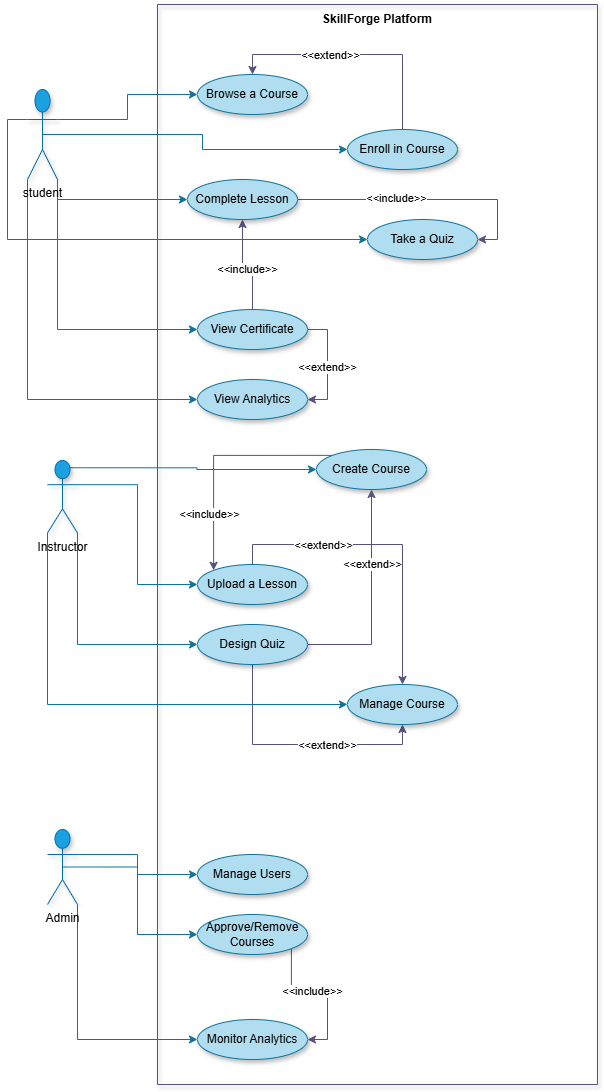

The diagram above was exported from draw.io. Its source (the exported page's mxGraphModel, read from the mxfile embedded in the PNG):
<mxGraphModel dx="1124" dy="609" grid="1" gridSize="10" guides="1" tooltips="1" connect="1" arrows="1" fold="1" page="1" pageScale="1" pageWidth="827" pageHeight="1169" background="light-dark(#FFFFFF,#E6E6E6)" math="0" shadow="0">
  <root>
    <mxCell id="0" />
    <mxCell id="1" parent="0" />
    <mxCell id="59eVfue-3-EwJSijyepf-9" value="&#10;&#10;SkillForge Platform" style="swimlane;startSize=0;fillColor=#d0cee2;shadow=1;strokeColor=#56517e;fontColor=light-dark(#000000,#D454FF);" parent="1" vertex="1">
      <mxGeometry x="200" y="45" width="440" height="1080" as="geometry">
        <mxRectangle x="200" y="20" width="50" height="40" as="alternateBounds" />
      </mxGeometry>
    </mxCell>
    <mxCell id="59eVfue-3-EwJSijyepf-16" value="&lt;font style=&quot;color: light-dark(rgb(0, 0, 0), rgb(212, 84, 255));&quot;&gt;Browse a Course&lt;/font&gt;" style="ellipse;whiteSpace=wrap;html=1;fillColor=#b1ddf0;strokeColor=#10739e;shadow=1;" parent="59eVfue-3-EwJSijyepf-9" vertex="1">
      <mxGeometry x="40" y="70" width="110" height="40" as="geometry" />
    </mxCell>
    <mxCell id="w1iP5ULItTJhoowjLhcP-23" style="edgeStyle=orthogonalEdgeStyle;rounded=0;orthogonalLoop=1;jettySize=auto;html=1;exitX=0.5;exitY=0;exitDx=0;exitDy=0;entryX=0.5;entryY=0;entryDx=0;entryDy=0;fillColor=#d0cee2;strokeColor=#56517e;" edge="1" parent="59eVfue-3-EwJSijyepf-9" source="59eVfue-3-EwJSijyepf-17" target="59eVfue-3-EwJSijyepf-16">
      <mxGeometry relative="1" as="geometry" />
    </mxCell>
    <mxCell id="w1iP5ULItTJhoowjLhcP-24" value="&amp;lt;&amp;lt;extend&amp;gt;&amp;gt;" style="edgeLabel;html=1;align=center;verticalAlign=middle;resizable=0;points=[];" vertex="1" connectable="0" parent="w1iP5ULItTJhoowjLhcP-23">
      <mxGeometry x="0.2061" relative="1" as="geometry">
        <mxPoint as="offset" />
      </mxGeometry>
    </mxCell>
    <mxCell id="59eVfue-3-EwJSijyepf-17" value="&lt;font style=&quot;color: light-dark(rgb(0, 0, 0), rgb(212, 84, 255));&quot;&gt;Enroll in Course&lt;/font&gt;" style="ellipse;whiteSpace=wrap;html=1;fillColor=#b1ddf0;strokeColor=#10739e;shadow=1;" parent="59eVfue-3-EwJSijyepf-9" vertex="1">
      <mxGeometry x="190" y="125" width="110" height="40" as="geometry" />
    </mxCell>
    <mxCell id="59eVfue-3-EwJSijyepf-18" value="&lt;font style=&quot;color: light-dark(rgb(0, 0, 0), rgb(212, 84, 255));&quot;&gt;Take a Quiz&lt;/font&gt;" style="ellipse;whiteSpace=wrap;html=1;fillColor=#b1ddf0;strokeColor=#10739e;shadow=1;" parent="59eVfue-3-EwJSijyepf-9" vertex="1">
      <mxGeometry x="210" y="215" width="110" height="40" as="geometry" />
    </mxCell>
    <mxCell id="w1iP5ULItTJhoowjLhcP-21" style="edgeStyle=orthogonalEdgeStyle;rounded=0;orthogonalLoop=1;jettySize=auto;html=1;exitX=0.5;exitY=0;exitDx=0;exitDy=0;entryX=0.5;entryY=1;entryDx=0;entryDy=0;fillColor=#d0cee2;strokeColor=#56517e;" edge="1" parent="59eVfue-3-EwJSijyepf-9" source="59eVfue-3-EwJSijyepf-19" target="w1iP5ULItTJhoowjLhcP-4">
      <mxGeometry relative="1" as="geometry" />
    </mxCell>
    <mxCell id="w1iP5ULItTJhoowjLhcP-22" value="&amp;lt;&amp;lt;include&amp;gt;&amp;gt;" style="edgeLabel;html=1;align=center;verticalAlign=middle;resizable=0;points=[];" vertex="1" connectable="0" parent="w1iP5ULItTJhoowjLhcP-21">
      <mxGeometry x="0.0299" y="4" relative="1" as="geometry">
        <mxPoint as="offset" />
      </mxGeometry>
    </mxCell>
    <mxCell id="w1iP5ULItTJhoowjLhcP-31" style="edgeStyle=orthogonalEdgeStyle;rounded=0;orthogonalLoop=1;jettySize=auto;html=1;exitX=1;exitY=0.5;exitDx=0;exitDy=0;entryX=1;entryY=0.5;entryDx=0;entryDy=0;fillColor=#d0cee2;strokeColor=#56517e;" edge="1" parent="59eVfue-3-EwJSijyepf-9" source="59eVfue-3-EwJSijyepf-19" target="59eVfue-3-EwJSijyepf-21">
      <mxGeometry relative="1" as="geometry" />
    </mxCell>
    <mxCell id="w1iP5ULItTJhoowjLhcP-32" value="&amp;lt;&amp;lt;extend&amp;gt;&amp;gt;" style="edgeLabel;html=1;align=center;verticalAlign=middle;resizable=0;points=[];" vertex="1" connectable="0" parent="w1iP5ULItTJhoowjLhcP-31">
      <mxGeometry x="0.0297" y="-1" relative="1" as="geometry">
        <mxPoint as="offset" />
      </mxGeometry>
    </mxCell>
    <mxCell id="59eVfue-3-EwJSijyepf-19" value="&lt;font style=&quot;color: light-dark(rgb(0, 0, 0), rgb(212, 84, 255));&quot;&gt;View Certificate&lt;/font&gt;" style="ellipse;whiteSpace=wrap;html=1;fillColor=#b1ddf0;strokeColor=#10739e;shadow=1;" parent="59eVfue-3-EwJSijyepf-9" vertex="1">
      <mxGeometry x="40" y="305" width="110" height="40" as="geometry" />
    </mxCell>
    <mxCell id="59eVfue-3-EwJSijyepf-21" value="&lt;font style=&quot;color: light-dark(rgb(0, 0, 0), rgb(212, 84, 255));&quot;&gt;View Analytics&lt;/font&gt;" style="ellipse;whiteSpace=wrap;html=1;fillColor=#b1ddf0;strokeColor=#10739e;shadow=1;" parent="59eVfue-3-EwJSijyepf-9" vertex="1">
      <mxGeometry x="40" y="375" width="110" height="40" as="geometry" />
    </mxCell>
    <mxCell id="w1iP5ULItTJhoowjLhcP-29" style="edgeStyle=orthogonalEdgeStyle;rounded=0;orthogonalLoop=1;jettySize=auto;html=1;exitX=0;exitY=0;exitDx=0;exitDy=0;entryX=0;entryY=0;entryDx=0;entryDy=0;fillColor=#d0cee2;strokeColor=#56517e;" edge="1" parent="59eVfue-3-EwJSijyepf-9" source="59eVfue-3-EwJSijyepf-27" target="59eVfue-3-EwJSijyepf-28">
      <mxGeometry relative="1" as="geometry" />
    </mxCell>
    <mxCell id="w1iP5ULItTJhoowjLhcP-30" value="&amp;lt;&amp;lt;include&amp;gt;&amp;gt;" style="edgeLabel;html=1;align=center;verticalAlign=middle;resizable=0;points=[];" vertex="1" connectable="0" parent="w1iP5ULItTJhoowjLhcP-29">
      <mxGeometry x="0.5205" y="-5" relative="1" as="geometry">
        <mxPoint as="offset" />
      </mxGeometry>
    </mxCell>
    <mxCell id="59eVfue-3-EwJSijyepf-27" value="&lt;font style=&quot;color: light-dark(rgb(0, 0, 0), rgb(212, 84, 255));&quot;&gt;Create Course&lt;/font&gt;" style="ellipse;whiteSpace=wrap;html=1;fillColor=#b1ddf0;strokeColor=#10739e;shadow=1;" parent="59eVfue-3-EwJSijyepf-9" vertex="1">
      <mxGeometry x="159" y="445" width="110" height="40" as="geometry" />
    </mxCell>
    <mxCell id="w1iP5ULItTJhoowjLhcP-27" style="edgeStyle=orthogonalEdgeStyle;rounded=0;orthogonalLoop=1;jettySize=auto;html=1;exitX=0.5;exitY=0;exitDx=0;exitDy=0;fillColor=#d0cee2;strokeColor=#56517e;" edge="1" parent="59eVfue-3-EwJSijyepf-9" source="59eVfue-3-EwJSijyepf-28" target="59eVfue-3-EwJSijyepf-30">
      <mxGeometry relative="1" as="geometry" />
    </mxCell>
    <mxCell id="w1iP5ULItTJhoowjLhcP-28" value="&amp;lt;&amp;lt;extend&amp;gt;&amp;gt;" style="edgeLabel;html=1;align=center;verticalAlign=middle;resizable=0;points=[];" vertex="1" connectable="0" parent="w1iP5ULItTJhoowjLhcP-27">
      <mxGeometry x="-0.4169" relative="1" as="geometry">
        <mxPoint as="offset" />
      </mxGeometry>
    </mxCell>
    <mxCell id="59eVfue-3-EwJSijyepf-28" value="&lt;font style=&quot;color: light-dark(rgb(0, 0, 0), rgb(212, 84, 255));&quot;&gt;Upload a Lesson&lt;/font&gt;" style="ellipse;whiteSpace=wrap;html=1;fillColor=#b1ddf0;strokeColor=#10739e;shadow=1;" parent="59eVfue-3-EwJSijyepf-9" vertex="1">
      <mxGeometry x="40" y="560" width="110" height="40" as="geometry" />
    </mxCell>
    <mxCell id="59eVfue-3-EwJSijyepf-74" style="edgeStyle=orthogonalEdgeStyle;rounded=0;orthogonalLoop=1;jettySize=auto;html=1;exitX=1;exitY=0.5;exitDx=0;exitDy=0;entryX=0.5;entryY=1;entryDx=0;entryDy=0;fillColor=#d0cee2;strokeColor=#56517e;" parent="59eVfue-3-EwJSijyepf-9" source="59eVfue-3-EwJSijyepf-29" target="59eVfue-3-EwJSijyepf-27" edge="1">
      <mxGeometry relative="1" as="geometry" />
    </mxCell>
    <mxCell id="59eVfue-3-EwJSijyepf-75" value="&amp;lt;&amp;lt;extend&amp;gt;&amp;gt;" style="edgeLabel;html=1;align=center;verticalAlign=middle;resizable=0;points=[];" parent="59eVfue-3-EwJSijyepf-74" vertex="1" connectable="0">
      <mxGeometry x="0.3309" relative="1" as="geometry">
        <mxPoint y="1" as="offset" />
      </mxGeometry>
    </mxCell>
    <mxCell id="w1iP5ULItTJhoowjLhcP-25" style="edgeStyle=orthogonalEdgeStyle;rounded=0;orthogonalLoop=1;jettySize=auto;html=1;exitX=0.5;exitY=1;exitDx=0;exitDy=0;entryX=0.5;entryY=1;entryDx=0;entryDy=0;fillColor=#d0cee2;strokeColor=#56517e;" edge="1" parent="59eVfue-3-EwJSijyepf-9" source="59eVfue-3-EwJSijyepf-29" target="59eVfue-3-EwJSijyepf-30">
      <mxGeometry relative="1" as="geometry" />
    </mxCell>
    <mxCell id="w1iP5ULItTJhoowjLhcP-26" value="&amp;lt;&amp;lt;extend&amp;gt;&amp;gt;" style="edgeLabel;html=1;align=center;verticalAlign=middle;resizable=0;points=[];" vertex="1" connectable="0" parent="w1iP5ULItTJhoowjLhcP-25">
      <mxGeometry x="0.233" relative="1" as="geometry">
        <mxPoint as="offset" />
      </mxGeometry>
    </mxCell>
    <mxCell id="59eVfue-3-EwJSijyepf-29" value="&lt;font style=&quot;color: light-dark(rgb(0, 0, 0), rgb(212, 84, 255));&quot;&gt;Design Quiz&lt;/font&gt;" style="ellipse;whiteSpace=wrap;html=1;fillColor=#b1ddf0;strokeColor=#10739e;shadow=1;" parent="59eVfue-3-EwJSijyepf-9" vertex="1">
      <mxGeometry x="40" y="620" width="110" height="40" as="geometry" />
    </mxCell>
    <mxCell id="59eVfue-3-EwJSijyepf-30" value="&lt;font style=&quot;color: light-dark(rgb(0, 0, 0), rgb(212, 84, 255));&quot;&gt;Manage Course&lt;/font&gt;" style="ellipse;whiteSpace=wrap;html=1;fillColor=#b1ddf0;strokeColor=#10739e;shadow=1;" parent="59eVfue-3-EwJSijyepf-9" vertex="1">
      <mxGeometry x="190" y="680" width="110" height="40" as="geometry" />
    </mxCell>
    <mxCell id="59eVfue-3-EwJSijyepf-31" value="&lt;font style=&quot;color: light-dark(rgb(0, 0, 0), rgb(212, 84, 255));&quot;&gt;Manage Users&lt;/font&gt;" style="ellipse;whiteSpace=wrap;html=1;fillColor=#b1ddf0;strokeColor=#10739e;shadow=1;" parent="59eVfue-3-EwJSijyepf-9" vertex="1">
      <mxGeometry x="40" y="850" width="110" height="40" as="geometry" />
    </mxCell>
    <mxCell id="59eVfue-3-EwJSijyepf-89" style="edgeStyle=orthogonalEdgeStyle;rounded=0;orthogonalLoop=1;jettySize=auto;html=1;exitX=1;exitY=1;exitDx=0;exitDy=0;entryX=1;entryY=0.5;entryDx=0;entryDy=0;fillColor=#d0cee2;strokeColor=#56517e;" parent="59eVfue-3-EwJSijyepf-9" source="59eVfue-3-EwJSijyepf-32" target="59eVfue-3-EwJSijyepf-33" edge="1">
      <mxGeometry relative="1" as="geometry" />
    </mxCell>
    <mxCell id="59eVfue-3-EwJSijyepf-90" value="&amp;lt;&amp;lt;include&amp;gt;&amp;gt;" style="edgeLabel;html=1;align=center;verticalAlign=middle;resizable=0;points=[];" parent="59eVfue-3-EwJSijyepf-89" vertex="1" connectable="0">
      <mxGeometry x="-0.1992" y="-4" relative="1" as="geometry">
        <mxPoint as="offset" />
      </mxGeometry>
    </mxCell>
    <mxCell id="59eVfue-3-EwJSijyepf-32" value="&lt;font style=&quot;color: light-dark(rgb(0, 0, 0), rgb(212, 84, 255));&quot;&gt;Approve/Remove Courses&lt;/font&gt;" style="ellipse;whiteSpace=wrap;html=1;fillColor=#b1ddf0;strokeColor=#10739e;shadow=1;" parent="59eVfue-3-EwJSijyepf-9" vertex="1">
      <mxGeometry x="40" y="910" width="110" height="40" as="geometry" />
    </mxCell>
    <mxCell id="59eVfue-3-EwJSijyepf-33" value="&lt;font style=&quot;color: light-dark(rgb(0, 0, 0), rgb(212, 84, 255));&quot;&gt;Monitor Analytics&lt;/font&gt;" style="ellipse;whiteSpace=wrap;html=1;fillColor=#b1ddf0;strokeColor=#10739e;shadow=1;" parent="59eVfue-3-EwJSijyepf-9" vertex="1">
      <mxGeometry x="40" y="1015" width="110" height="40" as="geometry" />
    </mxCell>
    <mxCell id="w1iP5ULItTJhoowjLhcP-10" style="edgeStyle=orthogonalEdgeStyle;rounded=0;orthogonalLoop=1;jettySize=auto;html=1;exitX=1;exitY=0.5;exitDx=0;exitDy=0;entryX=1;entryY=0.5;entryDx=0;entryDy=0;fillColor=#d0cee2;strokeColor=#56517e;" edge="1" parent="59eVfue-3-EwJSijyepf-9" source="w1iP5ULItTJhoowjLhcP-4" target="59eVfue-3-EwJSijyepf-18">
      <mxGeometry relative="1" as="geometry" />
    </mxCell>
    <mxCell id="w1iP5ULItTJhoowjLhcP-11" value="&amp;lt;&amp;lt;include&amp;gt;&amp;gt;" style="edgeLabel;html=1;align=center;verticalAlign=middle;resizable=0;points=[];" vertex="1" connectable="0" parent="w1iP5ULItTJhoowjLhcP-10">
      <mxGeometry x="-0.2452" y="2" relative="1" as="geometry">
        <mxPoint as="offset" />
      </mxGeometry>
    </mxCell>
    <mxCell id="w1iP5ULItTJhoowjLhcP-4" value="&lt;font style=&quot;color: light-dark(rgb(0, 0, 0), rgb(212, 84, 255));&quot;&gt;Complete &lt;/font&gt;&lt;font style=&quot;color: light-dark(rgb(0, 0, 0), rgb(212, 84, 255));&quot;&gt;Lesson&lt;/font&gt;" style="ellipse;whiteSpace=wrap;html=1;fillColor=#b1ddf0;strokeColor=#10739e;shadow=1;" vertex="1" parent="59eVfue-3-EwJSijyepf-9">
      <mxGeometry x="30" y="175" width="110" height="40" as="geometry" />
    </mxCell>
    <mxCell id="59eVfue-3-EwJSijyepf-22" style="edgeStyle=orthogonalEdgeStyle;rounded=0;orthogonalLoop=1;jettySize=auto;html=1;exitX=1;exitY=0.3333333333333333;exitDx=0;exitDy=0;exitPerimeter=0;fillColor=#b1ddf0;strokeColor=#10739e;" parent="1" source="59eVfue-3-EwJSijyepf-11" target="59eVfue-3-EwJSijyepf-16" edge="1">
      <mxGeometry relative="1" as="geometry" />
    </mxCell>
    <mxCell id="59eVfue-3-EwJSijyepf-23" style="edgeStyle=orthogonalEdgeStyle;rounded=0;orthogonalLoop=1;jettySize=auto;html=1;exitX=0.5;exitY=0.5;exitDx=0;exitDy=0;exitPerimeter=0;entryX=0;entryY=0.5;entryDx=0;entryDy=0;fillColor=#b1ddf0;strokeColor=#10739e;" parent="1" source="59eVfue-3-EwJSijyepf-11" target="59eVfue-3-EwJSijyepf-17" edge="1">
      <mxGeometry relative="1" as="geometry" />
    </mxCell>
    <mxCell id="59eVfue-3-EwJSijyepf-25" style="edgeStyle=orthogonalEdgeStyle;rounded=0;orthogonalLoop=1;jettySize=auto;html=1;exitX=1;exitY=1;exitDx=0;exitDy=0;exitPerimeter=0;entryX=0;entryY=0.5;entryDx=0;entryDy=0;fillColor=#b1ddf0;strokeColor=#10739e;" parent="1" source="59eVfue-3-EwJSijyepf-11" target="59eVfue-3-EwJSijyepf-19" edge="1">
      <mxGeometry relative="1" as="geometry" />
    </mxCell>
    <mxCell id="59eVfue-3-EwJSijyepf-26" style="edgeStyle=orthogonalEdgeStyle;rounded=0;orthogonalLoop=1;jettySize=auto;html=1;exitX=0;exitY=1;exitDx=0;exitDy=0;exitPerimeter=0;entryX=0;entryY=0.5;entryDx=0;entryDy=0;fillColor=#b1ddf0;strokeColor=#10739e;" parent="1" source="59eVfue-3-EwJSijyepf-11" target="59eVfue-3-EwJSijyepf-21" edge="1">
      <mxGeometry relative="1" as="geometry" />
    </mxCell>
    <mxCell id="59eVfue-3-EwJSijyepf-58" style="edgeStyle=orthogonalEdgeStyle;rounded=0;orthogonalLoop=1;jettySize=auto;html=1;exitX=0;exitY=0.3333333333333333;exitDx=0;exitDy=0;exitPerimeter=0;entryX=0;entryY=0.5;entryDx=0;entryDy=0;fillColor=#b1ddf0;strokeColor=#10739e;" parent="1" source="59eVfue-3-EwJSijyepf-11" target="59eVfue-3-EwJSijyepf-18" edge="1">
      <mxGeometry relative="1" as="geometry" />
    </mxCell>
    <mxCell id="w1iP5ULItTJhoowjLhcP-5" style="edgeStyle=orthogonalEdgeStyle;rounded=0;orthogonalLoop=1;jettySize=auto;html=1;exitX=1;exitY=1;exitDx=0;exitDy=0;exitPerimeter=0;fillColor=#b1ddf0;strokeColor=#10739e;" edge="1" parent="1" source="59eVfue-3-EwJSijyepf-11" target="w1iP5ULItTJhoowjLhcP-4">
      <mxGeometry relative="1" as="geometry" />
    </mxCell>
    <mxCell id="59eVfue-3-EwJSijyepf-11" value="&lt;font style=&quot;color: light-dark(rgb(0, 0, 0), rgb(0, 0, 0));&quot;&gt;student&lt;/font&gt;" style="shape=umlActor;verticalLabelPosition=bottom;verticalAlign=top;html=1;outlineConnect=0;fillColor=#1ba1e2;fontColor=#ffffff;strokeColor=#006EAF;shadow=1;" parent="1" vertex="1">
      <mxGeometry x="70" y="130" width="30" height="90" as="geometry" />
    </mxCell>
    <mxCell id="59eVfue-3-EwJSijyepf-39" style="edgeStyle=orthogonalEdgeStyle;rounded=0;orthogonalLoop=1;jettySize=auto;html=1;exitX=0.75;exitY=0.1;exitDx=0;exitDy=0;exitPerimeter=0;entryX=0;entryY=0.5;entryDx=0;entryDy=0;fillColor=#b1ddf0;strokeColor=#10739e;" parent="1" source="59eVfue-3-EwJSijyepf-14" target="59eVfue-3-EwJSijyepf-27" edge="1">
      <mxGeometry relative="1" as="geometry" />
    </mxCell>
    <mxCell id="59eVfue-3-EwJSijyepf-40" style="edgeStyle=orthogonalEdgeStyle;rounded=0;orthogonalLoop=1;jettySize=auto;html=1;exitX=1;exitY=0.3333333333333333;exitDx=0;exitDy=0;exitPerimeter=0;entryX=0;entryY=0.5;entryDx=0;entryDy=0;fillColor=#b1ddf0;strokeColor=#10739e;" parent="1" source="59eVfue-3-EwJSijyepf-14" target="59eVfue-3-EwJSijyepf-28" edge="1">
      <mxGeometry relative="1" as="geometry" />
    </mxCell>
    <mxCell id="59eVfue-3-EwJSijyepf-42" style="edgeStyle=orthogonalEdgeStyle;rounded=0;orthogonalLoop=1;jettySize=auto;html=1;exitX=1;exitY=1;exitDx=0;exitDy=0;exitPerimeter=0;entryX=0;entryY=0.5;entryDx=0;entryDy=0;fillColor=#b1ddf0;strokeColor=#10739e;" parent="1" source="59eVfue-3-EwJSijyepf-14" target="59eVfue-3-EwJSijyepf-29" edge="1">
      <mxGeometry relative="1" as="geometry" />
    </mxCell>
    <mxCell id="59eVfue-3-EwJSijyepf-43" style="edgeStyle=orthogonalEdgeStyle;rounded=0;orthogonalLoop=1;jettySize=auto;html=1;exitX=0;exitY=1;exitDx=0;exitDy=0;exitPerimeter=0;entryX=0;entryY=0.5;entryDx=0;entryDy=0;fillColor=#b1ddf0;strokeColor=#10739e;" parent="1" source="59eVfue-3-EwJSijyepf-14" target="59eVfue-3-EwJSijyepf-30" edge="1">
      <mxGeometry relative="1" as="geometry" />
    </mxCell>
    <mxCell id="59eVfue-3-EwJSijyepf-14" value="&lt;font style=&quot;color: light-dark(rgb(0, 0, 0), rgb(0, 0, 0));&quot;&gt;Instructor&lt;/font&gt;" style="shape=umlActor;verticalLabelPosition=bottom;verticalAlign=top;html=1;outlineConnect=0;fillColor=#1ba1e2;fontColor=#ffffff;strokeColor=#006EAF;shadow=1;" parent="1" vertex="1">
      <mxGeometry x="90" y="501" width="30" height="72.5" as="geometry" />
    </mxCell>
    <mxCell id="59eVfue-3-EwJSijyepf-34" style="edgeStyle=orthogonalEdgeStyle;rounded=0;orthogonalLoop=1;jettySize=auto;html=1;exitX=1;exitY=0.3333333333333333;exitDx=0;exitDy=0;exitPerimeter=0;fillColor=#b1ddf0;strokeColor=#10739e;" parent="1" source="59eVfue-3-EwJSijyepf-15" target="59eVfue-3-EwJSijyepf-31" edge="1">
      <mxGeometry relative="1" as="geometry" />
    </mxCell>
    <mxCell id="59eVfue-3-EwJSijyepf-35" style="edgeStyle=orthogonalEdgeStyle;rounded=0;orthogonalLoop=1;jettySize=auto;html=1;exitX=0.5;exitY=0.5;exitDx=0;exitDy=0;exitPerimeter=0;entryX=0;entryY=0.5;entryDx=0;entryDy=0;fillColor=#b1ddf0;strokeColor=#10739e;" parent="1" source="59eVfue-3-EwJSijyepf-15" target="59eVfue-3-EwJSijyepf-32" edge="1">
      <mxGeometry relative="1" as="geometry" />
    </mxCell>
    <mxCell id="59eVfue-3-EwJSijyepf-36" style="edgeStyle=orthogonalEdgeStyle;rounded=0;orthogonalLoop=1;jettySize=auto;html=1;exitX=1;exitY=1;exitDx=0;exitDy=0;exitPerimeter=0;entryX=0;entryY=0.5;entryDx=0;entryDy=0;fillColor=#b1ddf0;strokeColor=#10739e;" parent="1" source="59eVfue-3-EwJSijyepf-15" target="59eVfue-3-EwJSijyepf-33" edge="1">
      <mxGeometry relative="1" as="geometry" />
    </mxCell>
    <mxCell id="59eVfue-3-EwJSijyepf-15" value="&lt;font style=&quot;color: light-dark(rgb(0, 0, 0), rgb(0, 0, 0));&quot;&gt;Admin&lt;/font&gt;" style="shape=umlActor;verticalLabelPosition=bottom;verticalAlign=top;html=1;outlineConnect=0;fontColor=#ffffff;fillColor=#1ba1e2;strokeColor=#006EAF;shadow=1;" parent="1" vertex="1">
      <mxGeometry x="90" y="870" width="30" height="75" as="geometry" />
    </mxCell>
  </root>
</mxGraphModel>